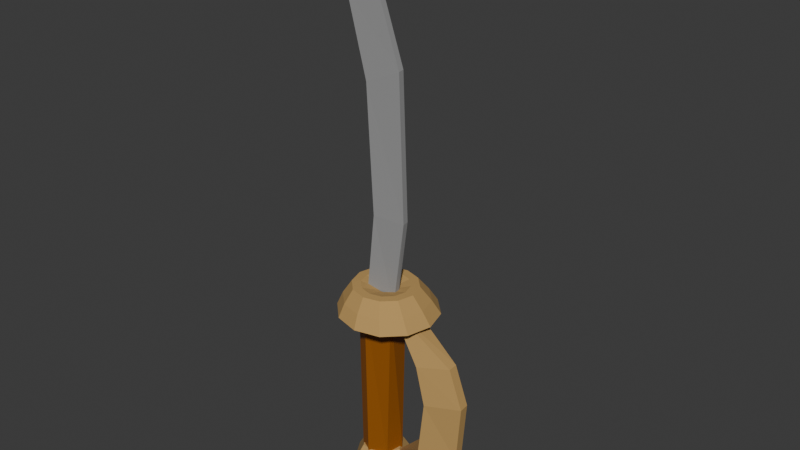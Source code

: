# Source: sword.blend  (saved by Blender 4.3.34; exported with 4.5.12 LTS)
import bpy
from mathutils import Matrix  # noqa: F401  (used for matrix-valued properties, if any)

bpy.ops.wm.read_factory_settings(use_empty=True)
scene = bpy.context.scene
scene.name = 'Scene'

# ---- collections
col_collection = bpy.data.collections.new('Collection'); scene.collection.children.link(col_collection)

# ---- materials (node trees are filled in below, after node groups)
mat_handle = bpy.data.materials.new('Handle')
mat_head = bpy.data.materials.new('Head')
mat_leather = bpy.data.materials.new('Leather')

# ---- material node trees
mat_handle.use_nodes = True; mat_handle.node_tree.nodes.clear()
_N = mat_handle.node_tree.nodes; _L = mat_handle.node_tree.links
n0 = _N.new('ShaderNodeBsdfPrincipled'); n0.name = 'Principled BSDF'; n0.location = (10, 300)
n0.inputs[0].default_value = (0.4942, 0.3019, 0.09938, 1.0)
n0.inputs[2].default_value = 1.0
n1 = _N.new('ShaderNodeOutputMaterial'); n1.name = 'Material Output'; n1.location = (300, 300)
_L.new(n0.outputs[0], n1.inputs[0])
n1.is_active_output = True
mat_head.use_nodes = True; mat_head.node_tree.nodes.clear()
_N = mat_head.node_tree.nodes; _L = mat_head.node_tree.links
n0 = _N.new('ShaderNodeBsdfPrincipled'); n0.name = 'Principled BSDF'; n0.location = (10, 300)
n0.inputs[0].default_value = (0.2912, 0.2912, 0.2912, 1.0)
n0.inputs[2].default_value = 1.0
n1 = _N.new('ShaderNodeOutputMaterial'); n1.name = 'Material Output'; n1.location = (300, 300)
_L.new(n0.outputs[0], n1.inputs[0])
n1.is_active_output = True
mat_leather.use_nodes = True; mat_leather.node_tree.nodes.clear()
_N = mat_leather.node_tree.nodes; _L = mat_leather.node_tree.links
n0 = _N.new('ShaderNodeBsdfPrincipled'); n0.name = 'Principled BSDF'; n0.location = (10, 300)
n0.inputs[0].default_value = (0.3112, 0.09531, 0.005897, 1.0)
n1 = _N.new('ShaderNodeOutputMaterial'); n1.name = 'Material Output'; n1.location = (300, 300)
_L.new(n0.outputs[0], n1.inputs[0])
n1.is_active_output = True

# ---- world
world_world = bpy.data.worlds.new('World'); scene.world = world_world
world_world.use_nodes = True; world_world.node_tree.nodes.clear()
_N = world_world.node_tree.nodes; _L = world_world.node_tree.links
n0 = _N.new('ShaderNodeOutputWorld'); n0.name = 'World Output'; n0.location = (300, 300)
n1 = _N.new('ShaderNodeBackground'); n1.name = 'Background'; n1.location = (10, 300)
n1.inputs[0].default_value = (0.05088, 0.05088, 0.05088, 1.0)
_L.new(n1.outputs[0], n0.inputs[0])
n0.is_active_output = True
world_world.color = (0.05088, 0.05088, 0.05088)
world_world.sun_shadow_jitter_overblur = 0.0

# ---- meshes
me_cube_010 = bpy.data.meshes.new('Cube.010')
me_cube_010.from_pydata([(0.0814, -0.6647, -0.06861), (0.08558, -0.7282, -0.07189), (0.07928, -0.7268, 0.08145), (0.0751, -0.6728, 0.08472), (0.0908, -0.6695, 0.02059), (0.09498, -0.7269, 0.01732), (0.02673, -0.7229, 0.1676), (0.01224, -0.7172, -0.1312), (0.01781, -0.6851, -0.1272), (0.02231, -0.6807, 0.1651), (0.1394, -0.7013, -0.08133), (0.1383, -0.6847, -0.08049), (0.1278, -0.7066, 0.08714), (0.1272, -0.69, 0.08725), (0.1502, -0.7052, 0.02133), (0.1492, -0.6886, 0.02216), (0.02231, -0.6807, 0.1651), (0.01781, -0.6851, -0.1272), (0.02673, -0.7229, 0.1676), (0.01224, -0.7172, -0.1312), (-0.008847, -0.6649, -0.1238), (-0.004248, -0.6707, 0.1709), (0.01781, -0.6851, -0.1272), (0.02115, -0.6807, 0.1661), (0.01224, -0.7172, -0.1312), (0.02583, -0.7229, 0.1682), (-0.01819, -0.7289, -0.1348), (-0.01678, -0.7348, 0.1654), (-0.03815, -0.7187, -0.1296), (-0.03742, -0.7246, 0.1722), (-0.03927, -0.6776, -0.1274), (-0.0339, -0.6834, 0.1685), (0.01846, -0.7075, 0.1577), (-0.09093, -0.7146, 0.7791), (0.01835, -0.6978, 0.1578), (-0.09171, -0.705, 0.7796), (0.02939, -0.6978, 0.5366), (0.03024, -0.7083, 0.536), (-0.01854, -0.701, 0.6862), (-0.01769, -0.7115, 0.6856), (0.03735, -0.6973, 0.3037), (0.03829, -0.7078, 0.3031), (-0.09334, -0.6994, 0.765), (-0.02726, -0.6945, 0.1595), (-0.02673, -0.717, 0.1593), (-0.08997, -0.7205, 0.7629), (-0.02343, -0.7158, 0.5124), (-0.02678, -0.6949, 0.5145), (-0.05928, -0.696, 0.6425), (-0.05594, -0.7169, 0.6403), (-0.01243, -0.7157, 0.3058), (-0.0161, -0.6948, 0.3084), (-0.01243, -0.7157, 0.3058), (-0.0161, -0.6948, 0.3084), (0.08755, -0.7034, 0.1454), (0.05334, -0.7036, 0.1879), (0.03902, -0.7037, 0.1882), (0.008894, -0.704, 0.1791), (0.0212, -0.7039, 0.1541), (0.04808, -0.7037, 0.1535), (0.07632, -0.6628, 0.1455), (0.04601, -0.6771, 0.188), (0.03367, -0.6843, 0.1883), (0.007498, -0.6989, 0.1792), (0.01804, -0.6924, 0.1541), (0.0412, -0.6788, 0.1536), (0.04629, -0.6332, 0.1461), (0.02641, -0.6578, 0.1884), (0.01936, -0.6702, 0.1886), (0.003765, -0.6952, 0.1792), (0.009584, -0.6841, 0.1543), (0.02283, -0.6607, 0.154), (0.005499, -0.6226, 0.1469), (-0.0001975, -0.6509, 0.1889), (-8.187e-05, -0.6652, 0.1889), (-0.001303, -0.6939, 0.1793), (-0.001901, -0.6811, 0.1545), (-0.002118, -0.6543, 0.1545), (-0.03511, -0.6339, 0.1477), (-0.02669, -0.6582, 0.1895), (-0.01944, -0.6706, 0.1893), (-0.00635, -0.6953, 0.1794), (-0.01334, -0.6843, 0.1547), (-0.02696, -0.6611, 0.155), (-0.06467, -0.6639, 0.1483), (-0.04597, -0.6778, 0.1899), (-0.03352, -0.6849, 0.1896), (-0.01002, -0.699, 0.1795), (-0.02166, -0.6928, 0.1549), (-0.04504, -0.6795, 0.1553), (-0.07524, -0.7047, 0.1486), (-0.05288, -0.7044, 0.19), (-0.03856, -0.7043, 0.1898), (-0.01134, -0.7041, 0.1795), (-0.02464, -0.7042, 0.155), (-0.05151, -0.7045, 0.1555), (-0.06401, -0.7453, 0.1484), (-0.04555, -0.7309, 0.1899), (-0.03321, -0.7237, 0.1897), (-0.009941, -0.7092, 0.1795), (-0.02147, -0.7157, 0.1549), (-0.04464, -0.7293, 0.1554), (-0.03398, -0.7749, 0.1479), (-0.02595, -0.7502, 0.1896), (-0.0189, -0.7378, 0.1894), (-0.006209, -0.7128, 0.1794), (-0.01302, -0.724, 0.1548), (-0.02626, -0.7474, 0.1551), (0.006812, -0.7854, 0.1471), (0.0006587, -0.7571, 0.189), (0.0005436, -0.7428, 0.189), (-0.00114, -0.7141, 0.1793), (-0.001532, -0.727, 0.1545), (-0.001315, -0.7539, 0.1546), (0.04742, -0.7742, 0.1462), (0.02715, -0.7498, 0.1885), (0.0199, -0.7374, 0.1886), (0.003907, -0.7128, 0.1792), (0.009904, -0.7238, 0.1543), (0.02353, -0.747, 0.1541), (0.07698, -0.7442, 0.1456), (0.04644, -0.7302, 0.1881), (0.03398, -0.7231, 0.1883), (0.007579, -0.709, 0.1792), (0.01823, -0.7154, 0.1541), (0.04161, -0.7286, 0.1537), (0.07226, -0.7035, 0.1664), (0.06268, -0.6688, 0.1665), (0.03707, -0.6436, 0.167), (0.002286, -0.6346, 0.1677), (-0.03235, -0.6442, 0.1684), (-0.05755, -0.6698, 0.1689), (-0.06657, -0.7046, 0.1691), (-0.05699, -0.7392, 0.169), (-0.03138, -0.7644, 0.1685), (0.003405, -0.7734, 0.1678), (0.03804, -0.7639, 0.1671), (0.06324, -0.7382, 0.1666), (0.03881, -0.6973, -0.1517), (0.02138, -0.6973, -0.1211), (-0.01387, -0.6973, -0.1208), (-0.03171, -0.6973, -0.1512), (-0.01429, -0.6973, -0.1819), (0.02097, -0.6973, -0.1821), (0.01261, -0.6519, -0.1515), (0.004007, -0.6672, -0.121), (-0.01362, -0.6977, -0.1208), (-0.02265, -0.713, -0.1513), (-0.01404, -0.6977, -0.1819), (0.003591, -0.6672, -0.182), (-0.03977, -0.6519, -0.1512), (-0.03075, -0.6672, -0.1207), (-0.01312, -0.6977, -0.1208), (-0.004512, -0.713, -0.1514), (-0.01354, -0.6977, -0.1819), (-0.03116, -0.6672, -0.1818), (-0.06596, -0.6973, -0.151), (-0.04813, -0.6973, -0.1206), (-0.01287, -0.6973, -0.1208), (0.004554, -0.6973, -0.1515), (-0.01328, -0.6973, -0.1819), (-0.04854, -0.6973, -0.1817), (-0.03977, -0.7427, -0.1512), (-0.03075, -0.7274, -0.1207), (-0.01312, -0.6969, -0.1208), (-0.004512, -0.6816, -0.1514), (-0.01354, -0.6969, -0.1819), (-0.03116, -0.7274, -0.1818), (0.01261, -0.7427, -0.1515), (0.004007, -0.7274, -0.121), (-0.01362, -0.6969, -0.1208), (-0.02265, -0.6816, -0.1513), (-0.01404, -0.6969, -0.1819), (0.003591, -0.7274, -0.182)], [(52, 53)], [(3, 2, 6, 9), (17, 11, 10, 19), (16, 13, 3, 9), (17, 19, 7, 8), (19, 10, 1, 7), (15, 11, 0, 4), (18, 16, 9, 6), (10, 14, 5, 1), (14, 12, 2, 5), (11, 15, 14, 10), (2, 3, 4, 5), (13, 15, 4, 3), (0, 1, 5, 4), (12, 18, 6, 2), (13, 16, 18, 12), (1, 0, 8, 7), (11, 17, 8, 0), (15, 13, 12, 14), (20, 21, 23, 22), (22, 23, 25, 24), (24, 25, 27, 26), (26, 27, 29, 28), (23, 21, 31, 29, 27, 25), (28, 29, 31, 30), (30, 31, 21, 20), (20, 22, 24, 26, 28, 30), (38, 35, 33, 39), (40, 36, 37, 41), (36, 38, 39, 37), (34, 40, 41, 32), (36, 40, 51, 47), (32, 41, 50, 44), (37, 39, 49, 46), (35, 38, 48, 42), (38, 36, 47, 48), (41, 37, 46, 50), (39, 33, 45, 49), (33, 35, 42, 45), (34, 32, 44, 43), (40, 34, 43, 51), (50, 51, 43, 44), (51, 50, 46, 47), (49, 48, 47, 46), (48, 49, 45, 42), (126, 127, 61, 55), (55, 61, 62, 56), (56, 62, 63, 57), (57, 63, 64, 58), (58, 64, 65, 59), (59, 65, 60, 54), (127, 128, 67, 61), (61, 67, 68, 62), (62, 68, 69, 63), (63, 69, 70, 64), (64, 70, 71, 65), (65, 71, 66, 60), (128, 129, 73, 67), (67, 73, 74, 68), (68, 74, 75, 69), (69, 75, 76, 70), (70, 76, 77, 71), (71, 77, 72, 66), (129, 130, 79, 73), (73, 79, 80, 74), (74, 80, 81, 75), (75, 81, 82, 76), (76, 82, 83, 77), (77, 83, 78, 72), (130, 131, 85, 79), (79, 85, 86, 80), (80, 86, 87, 81), (81, 87, 88, 82), (82, 88, 89, 83), (83, 89, 84, 78), (131, 132, 91, 85), (85, 91, 92, 86), (86, 92, 93, 87), (87, 93, 94, 88), (88, 94, 95, 89), (89, 95, 90, 84), (132, 133, 97, 91), (91, 97, 98, 92), (92, 98, 99, 93), (93, 99, 100, 94), (94, 100, 101, 95), (95, 101, 96, 90), (133, 134, 103, 97), (97, 103, 104, 98), (98, 104, 105, 99), (99, 105, 106, 100), (100, 106, 107, 101), (101, 107, 102, 96), (134, 135, 109, 103), (103, 109, 110, 104), (104, 110, 111, 105), (105, 111, 112, 106), (106, 112, 113, 107), (107, 113, 108, 102), (135, 136, 115, 109), (109, 115, 116, 110), (110, 116, 117, 111), (111, 117, 118, 112), (112, 118, 119, 113), (113, 119, 114, 108), (136, 137, 121, 115), (115, 121, 122, 116), (116, 122, 123, 117), (117, 123, 124, 118), (118, 124, 125, 119), (119, 125, 120, 114), (137, 126, 55, 121), (121, 55, 56, 122), (122, 56, 57, 123), (123, 57, 58, 124), (124, 58, 59, 125), (125, 59, 54, 120), (120, 54, 126, 137), (114, 120, 137, 136), (108, 114, 136, 135), (102, 108, 135, 134), (96, 102, 134, 133), (90, 96, 133, 132), (84, 90, 132, 131), (78, 84, 131, 130), (72, 78, 130, 129), (66, 72, 129, 128), (60, 66, 128, 127), (54, 60, 127, 126), (138, 144, 145, 139), (139, 145, 146, 140), (140, 146, 147, 141), (141, 147, 148, 142), (142, 148, 149, 143), (143, 149, 144, 138), (144, 150, 151, 145), (145, 151, 152, 146), (146, 152, 153, 147), (147, 153, 154, 148), (148, 154, 155, 149), (149, 155, 150, 144), (150, 156, 157, 151), (151, 157, 158, 152), (152, 158, 159, 153), (153, 159, 160, 154), (154, 160, 161, 155), (155, 161, 156, 150), (156, 162, 163, 157), (157, 163, 164, 158), (158, 164, 165, 159), (159, 165, 166, 160), (160, 166, 167, 161), (161, 167, 162, 156), (162, 168, 169, 163), (163, 169, 170, 164), (164, 170, 171, 165), (165, 171, 172, 166), (166, 172, 173, 167), (167, 173, 168, 162), (168, 138, 139, 169), (169, 139, 140, 170), (170, 140, 141, 171), (171, 141, 142, 172), (172, 142, 143, 173), (173, 143, 138, 168)])
me_cube_010.polygons.foreach_set('material_index', [0, 0, 0, 1, 0, 0, 1, 0, 0, 0, 0, 0, 0, 0, 0, 0, 0, 0, 2, 2, 2, 2, 0, 2, 2, 0, 1, 1, 1, 1, 1, 1, 1, 1, 1, 1, 1, 1, 1, 1, 1, 1, 1, 1, 0, 0, 0, 0, 0, 0, 0, 0, 0, 0, 0, 0, 0, 0, 0, 0, 0, 0, 0, 0, 0, 0, 0, 0, 0, 0, 0, 0, 0, 0, 0, 0, 0, 0, 0, 0, 0, 0, 0, 0, 0, 0, 0, 0, 0, 0, 0, 0, 0, 0, 0, 0, 0, 0, 0, 0, 0, 0, 0, 0, 0, 0, 0, 0, 0, 0, 0, 0, 0, 0, 0, 0, 0, 0, 0, 0, 0, 0, 0, 0, 0, 0, 0, 0, 0, 0, 0, 0, 0, 0, 0, 0, 0, 0, 0, 0, 0, 0, 0, 0, 0, 0, 0, 0, 0, 0, 0, 0, 0, 0, 0, 0, 0, 0, 0, 0, 0, 0, 0, 0])
_uv = me_cube_010.uv_layers.new(name='UVMap')
_uv.uv.foreach_set('vector', [0.5661, 0.5167, 0.5661, 0.7333, 0.6088, 0.7333, 0.6088, 0.5167, 0.3961, 0.5218, 0.4908, 0.5218, 0.4908, 0.7282, 0.3961, 0.7282, 0.6039, 0.5218, 0.5631, 0.5218, 0.5661, 0.5167, 0.6088, 0.5167, 0.3961, 0.5218, 0.3961, 0.7282, 0.3912, 0.7333, 0.3912, 0.5167, 0.3961, 0.7282, 0.4908, 0.7282, 0.4904, 0.7333, 0.3912, 0.7333, 0.5224, 0.5218, 0.4908, 0.5218, 0.4904, 0.5167, 0.5234, 0.5167, 0.6039, 0.7282, 0.6039, 0.5218, 0.6088, 0.5167, 0.6088, 0.7333, 0.4908, 0.7282, 0.5224, 0.7282, 0.5234, 0.7333, 0.4904, 0.7333, 0.5224, 0.7282, 0.5631, 0.7282, 0.5661, 0.7333, 0.5234, 0.7333, 0.4908, 0.5218, 0.5224, 0.5218, 0.5224, 0.7282, 0.4908, 0.7282, 0.5661, 0.7333, 0.5661, 0.5167, 0.5234, 0.5167, 0.5234, 0.7333, 0.5631, 0.5218, 0.5224, 0.5218, 0.5234, 0.5167, 0.5661, 0.5167, 0.4904, 0.5167, 0.4904, 0.7333, 0.5234, 0.7333, 0.5234, 0.5167, 0.5631, 0.7282, 0.6039, 0.7282, 0.6088, 0.7333, 0.5661, 0.7333, 0.5631, 0.5218, 0.6039, 0.5218, 0.6039, 0.7282, 0.5631, 0.7282, 0.4904, 0.7333, 0.4904, 0.5167, 0.3912, 0.5167, 0.3912, 0.7333, 0.4908, 0.5218, 0.3961, 0.5218, 0.3912, 0.5167, 0.4904, 0.5167, 0.5224, 0.5218, 0.5631, 0.5218, 0.5631, 0.7282, 0.5224, 0.7282, 1.0, 0.5, 1.0, 1.0, 0.8333, 1.0, 0.8333, 0.5, 0.8333, 0.5, 0.8333, 1.0, 0.6667, 1.0, 0.6667, 0.5, 0.6667, 0.5, 0.6667, 1.0, 0.5, 1.0, 0.5, 0.5, 0.5, 0.5, 0.5, 1.0, 0.3333, 1.0, 0.3333, 0.5, 0.4578, 0.37, 0.25, 0.49, 0.04215, 0.37, 0.04215, 0.13, 0.25, 0.01, 0.4578, 0.13, 0.3333, 0.5, 0.3333, 1.0, 0.1667, 1.0, 0.1667, 0.5, 0.1667, 0.5, 0.1667, 1.0, -8.941e-08, 1.0, -8.941e-08, 0.5, 0.75, 0.49, 0.9578, 0.37, 0.9578, 0.13, 0.75, 0.01, 0.5422, 0.13, 0.5422, 0.37, 0.5631, 0.5218, 0.6039, 0.5218, 0.6039, 0.7282, 0.5631, 0.7282, 0.4908, 0.5218, 0.5224, 0.5218, 0.5224, 0.7282, 0.4908, 0.7282, 0.5224, 0.5218, 0.5631, 0.5218, 0.5631, 0.7282, 0.5224, 0.7282, 0.3961, 0.5218, 0.4908, 0.5218, 0.4908, 0.7282, 0.3961, 0.7282, 0.5224, 0.5218, 0.4908, 0.5218, 0.4904, 0.5167, 0.5234, 0.5167, 0.3961, 0.7282, 0.4908, 0.7282, 0.4904, 0.7333, 0.3912, 0.7333, 0.5224, 0.7282, 0.5631, 0.7282, 0.5661, 0.7333, 0.5234, 0.7333, 0.6039, 0.5218, 0.5631, 0.5218, 0.5661, 0.5167, 0.6088, 0.5167, 0.5631, 0.5218, 0.5224, 0.5218, 0.5234, 0.5167, 0.5661, 0.5167, 0.4908, 0.7282, 0.5224, 0.7282, 0.5234, 0.7333, 0.4904, 0.7333, 0.5631, 0.7282, 0.6039, 0.7282, 0.6088, 0.7333, 0.5661, 0.7333, 0.6039, 0.7282, 0.6039, 0.5218, 0.6088, 0.5167, 0.6088, 0.7333, 0.3961, 0.5218, 0.3961, 0.7282, 0.3912, 0.7333, 0.3912, 0.5167, 0.4908, 0.5218, 0.3961, 0.5218, 0.3912, 0.5167, 0.4904, 0.5167, 0.4904, 0.7333, 0.4904, 0.5167, 0.3912, 0.5167, 0.3912, 0.7333, 0.4904, 0.5167, 0.4904, 0.7333, 0.5234, 0.7333, 0.5234, 0.5167, 0.5661, 0.7333, 0.5661, 0.5167, 0.5234, 0.5167, 0.5234, 0.7333, 0.5661, 0.5167, 0.5661, 0.7333, 0.6088, 0.7333, 0.6088, 0.5167, 0.5, 0.5833, 0.5833, 0.5833, 0.5833, 0.6667, 0.5, 0.6667, 0.5, 0.6667, 0.5833, 0.6667, 0.5833, 0.8333, 0.5, 0.8333, 0.5, 0.8333, 0.5833, 0.8333, 0.5833, 1.0, 0.5, 1.0, 0.5, -1.11e-16, 0.5833, -1.11e-16, 0.5833, 0.1667, 0.5, 0.1667, 0.5, 0.1667, 0.5833, 0.1667, 0.5833, 0.3333, 0.5, 0.3333, 0.5, 0.3333, 0.5833, 0.3333, 0.5833, 0.5, 0.5, 0.5, 0.5833, 0.5833, 0.6667, 0.5833, 0.6667, 0.6667, 0.5833, 0.6667, 0.5833, 0.6667, 0.6667, 0.6667, 0.6667, 0.8333, 0.5833, 0.8333, 0.5833, 0.8333, 0.6667, 0.8333, 0.6667, 1.0, 0.5833, 1.0, 0.5833, -1.11e-16, 0.6667, -1.11e-16, 0.6667, 0.1667, 0.5833, 0.1667, 0.5833, 0.1667, 0.6667, 0.1667, 0.6667, 0.3333, 0.5833, 0.3333, 0.5833, 0.3333, 0.6667, 0.3333, 0.6667, 0.5, 0.5833, 0.5, 0.6667, 0.5833, 0.75, 0.5833, 0.75, 0.6667, 0.6667, 0.6667, 0.6667, 0.6667, 0.75, 0.6667, 0.75, 0.8333, 0.6667, 0.8333, 0.6667, 0.8333, 0.75, 0.8333, 0.75, 1.0, 0.6667, 1.0, 0.6667, -1.11e-16, 0.75, -1.11e-16, 0.75, 0.1667, 0.6667, 0.1667, 0.6667, 0.1667, 0.75, 0.1667, 0.75, 0.3333, 0.6667, 0.3333, 0.6667, 0.3333, 0.75, 0.3333, 0.75, 0.5, 0.6667, 0.5, 0.75, 0.5833, 0.8333, 0.5833, 0.8333, 0.6667, 0.75, 0.6667, 0.75, 0.6667, 0.8333, 0.6667, 0.8333, 0.8333, 0.75, 0.8333, 0.75, 0.8333, 0.8333, 0.8333, 0.8333, 1.0, 0.75, 1.0, 0.75, -1.11e-16, 0.8333, -1.11e-16, 0.8333, 0.1667, 0.75, 0.1667, 0.75, 0.1667, 0.8333, 0.1667, 0.8333, 0.3333, 0.75, 0.3333, 0.75, 0.3333, 0.8333, 0.3333, 0.8333, 0.5, 0.75, 0.5, 0.8333, 0.5833, 0.9167, 0.5833, 0.9167, 0.6667, 0.8333, 0.6667, 0.8333, 0.6667, 0.9167, 0.6667, 0.9167, 0.8333, 0.8333, 0.8333, 0.8333, 0.8333, 0.9167, 0.8333, 0.9167, 1.0, 0.8333, 1.0, 0.8333, -1.11e-16, 0.9167, -1.11e-16, 0.9167, 0.1667, 0.8333, 0.1667, 0.8333, 0.1667, 0.9167, 0.1667, 0.9167, 0.3333, 0.8333, 0.3333, 0.8333, 0.3333, 0.9167, 0.3333, 0.9167, 0.5, 0.8333, 0.5, 0.9167, 0.5833, 1.0, 0.5833, 1.0, 0.6667, 0.9167, 0.6667, 0.9167, 0.6667, 1.0, 0.6667, 1.0, 0.8333, 0.9167, 0.8333, 0.9167, 0.8333, 1.0, 0.8333, 1.0, 1.0, 0.9167, 1.0, 0.9167, -1.11e-16, 1.0, -1.11e-16, 1.0, 0.1667, 0.9167, 0.1667, 0.9167, 0.1667, 1.0, 0.1667, 1.0, 0.3333, 0.9167, 0.3333, 0.9167, 0.3333, 1.0, 0.3333, 1.0, 0.5, 0.9167, 0.5, 2.22e-16, 0.5833, 0.08333, 0.5833, 0.08333, 0.6667, 2.22e-16, 0.6667, 2.22e-16, 0.6667, 0.08333, 0.6667, 0.08333, 0.8333, 2.22e-16, 0.8333, 2.22e-16, 0.8333, 0.08333, 0.8333, 0.08333, 1.0, 2.22e-16, 1.0, 2.22e-16, -1.11e-16, 0.08333, -1.11e-16, 0.08333, 0.1667, 2.22e-16, 0.1667, 2.22e-16, 0.1667, 0.08333, 0.1667, 0.08333, 0.3333, 2.22e-16, 0.3333, 2.22e-16, 0.3333, 0.08333, 0.3333, 0.08333, 0.5, 2.22e-16, 0.5, 0.08333, 0.5833, 0.1667, 0.5833, 0.1667, 0.6667, 0.08333, 0.6667, 0.08333, 0.6667, 0.1667, 0.6667, 0.1667, 0.8333, 0.08333, 0.8333, 0.08333, 0.8333, 0.1667, 0.8333, 0.1667, 1.0, 0.08333, 1.0, 0.08333, -1.11e-16, 0.1667, -1.11e-16, 0.1667, 0.1667, 0.08333, 0.1667, 0.08333, 0.1667, 0.1667, 0.1667, 0.1667, 0.3333, 0.08333, 0.3333, 0.08333, 0.3333, 0.1667, 0.3333, 0.1667, 0.5, 0.08333, 0.5, 0.1667, 0.5833, 0.25, 0.5833, 0.25, 0.6667, 0.1667, 0.6667, 0.1667, 0.6667, 0.25, 0.6667, 0.25, 0.8333, 0.1667, 0.8333, 0.1667, 0.8333, 0.25, 0.8333, 0.25, 1.0, 0.1667, 1.0, 0.1667, -1.11e-16, 0.25, -1.11e-16, 0.25, 0.1667, 0.1667, 0.1667, 0.1667, 0.1667, 0.25, 0.1667, 0.25, 0.3333, 0.1667, 0.3333, 0.1667, 0.3333, 0.25, 0.3333, 0.25, 0.5, 0.1667, 0.5, 0.25, 0.5833, 0.3333, 0.5833, 0.3333, 0.6667, 0.25, 0.6667, 0.25, 0.6667, 0.3333, 0.6667, 0.3333, 0.8333, 0.25, 0.8333, 0.25, 0.8333, 0.3333, 0.8333, 0.3333, 1.0, 0.25, 1.0, 0.25, -1.11e-16, 0.3333, -1.11e-16, 0.3333, 0.1667, 0.25, 0.1667, 0.25, 0.1667, 0.3333, 0.1667, 0.3333, 0.3333, 0.25, 0.3333, 0.25, 0.3333, 0.3333, 0.3333, 0.3333, 0.5, 0.25, 0.5, 0.3333, 0.5833, 0.4167, 0.5833, 0.4167, 0.6667, 0.3333, 0.6667, 0.3333, 0.6667, 0.4167, 0.6667, 0.4167, 0.8333, 0.3333, 0.8333, 0.3333, 0.8333, 0.4167, 0.8333, 0.4167, 1.0, 0.3333, 1.0, 0.3333, -1.11e-16, 0.4167, -1.11e-16, 0.4167, 0.1667, 0.3333, 0.1667, 0.3333, 0.1667, 0.4167, 0.1667, 0.4167, 0.3333, 0.3333, 0.3333, 0.3333, 0.3333, 0.4167, 0.3333, 0.4167, 0.5, 0.3333, 0.5, 0.4167, 0.5833, 0.5, 0.5833, 0.5, 0.6667, 0.4167, 0.6667, 0.4167, 0.6667, 0.5, 0.6667, 0.5, 0.8333, 0.4167, 0.8333, 0.4167, 0.8333, 0.5, 0.8333, 0.5, 1.0, 0.4167, 1.0, 0.4167, -1.11e-16, 0.5, -1.11e-16, 0.5, 0.1667, 0.4167, 0.1667, 0.4167, 0.1667, 0.5, 0.1667, 0.5, 0.3333, 0.4167, 0.3333, 0.4167, 0.3333, 0.5, 0.3333, 0.5, 0.5, 0.4167, 0.5, 0.4167, 0.5, 0.5, 0.5, 0.5, 0.5833, 0.4167, 0.5833, 0.3333, 0.5, 0.4167, 0.5, 0.4167, 0.5833, 0.3333, 0.5833, 0.25, 0.5, 0.3333, 0.5, 0.3333, 0.5833, 0.25, 0.5833, 0.1667, 0.5, 0.25, 0.5, 0.25, 0.5833, 0.1667, 0.5833, 0.08333, 0.5, 0.1667, 0.5, 0.1667, 0.5833, 0.08333, 0.5833, 2.22e-16, 0.5, 0.08333, 0.5, 0.08333, 0.5833, 2.22e-16, 0.5833, 0.9167, 0.5, 1.0, 0.5, 1.0, 0.5833, 0.9167, 0.5833, 0.8333, 0.5, 0.9167, 0.5, 0.9167, 0.5833, 0.8333, 0.5833, 0.75, 0.5, 0.8333, 0.5, 0.8333, 0.5833, 0.75, 0.5833, 0.6667, 0.5, 0.75, 0.5, 0.75, 0.5833, 0.6667, 0.5833, 0.5833, 0.5, 0.6667, 0.5, 0.6667, 0.5833, 0.5833, 0.5833, 0.5, 0.5, 0.5833, 0.5, 0.5833, 0.5833, 0.5, 0.5833, 0.5, 0.5, 0.6667, 0.5, 0.6667, 0.6667, 0.5, 0.6667, 0.5, 0.6667, 0.6667, 0.6667, 0.6667, 0.8333, 0.5, 0.8333, 0.5, 0.8333, 0.6667, 0.8333, 0.6667, 1.0, 0.5, 1.0, 0.5, -1.11e-16, 0.6667, -1.11e-16, 0.6667, 0.1667, 0.5, 0.1667, 0.5, 0.1667, 0.6667, 0.1667, 0.6667, 0.3333, 0.5, 0.3333, 0.5, 0.3333, 0.6667, 0.3333, 0.6667, 0.5, 0.5, 0.5, 0.6667, 0.5, 0.8333, 0.5, 0.8333, 0.6667, 0.6667, 0.6667, 0.6667, 0.6667, 0.8333, 0.6667, 0.8333, 0.8333, 0.6667, 0.8333, 0.6667, 0.8333, 0.8333, 0.8333, 0.8333, 1.0, 0.6667, 1.0, 0.6667, -1.11e-16, 0.8333, -1.11e-16, 0.8333, 0.1667, 0.6667, 0.1667, 0.6667, 0.1667, 0.8333, 0.1667, 0.8333, 0.3333, 0.6667, 0.3333, 0.6667, 0.3333, 0.8333, 0.3333, 0.8333, 0.5, 0.6667, 0.5, 0.8333, 0.5, 1.0, 0.5, 1.0, 0.6667, 0.8333, 0.6667, 0.8333, 0.6667, 1.0, 0.6667, 1.0, 0.8333, 0.8333, 0.8333, 0.8333, 0.8333, 1.0, 0.8333, 1.0, 1.0, 0.8333, 1.0, 0.8333, -1.11e-16, 1.0, -1.11e-16, 1.0, 0.1667, 0.8333, 0.1667, 0.8333, 0.1667, 1.0, 0.1667, 1.0, 0.3333, 0.8333, 0.3333, 0.8333, 0.3333, 1.0, 0.3333, 1.0, 0.5, 0.8333, 0.5, -1.11e-16, 0.5, 0.1667, 0.5, 0.1667, 0.6667, -1.11e-16, 0.6667, -1.11e-16, 0.6667, 0.1667, 0.6667, 0.1667, 0.8333, -1.11e-16, 0.8333, -1.11e-16, 0.8333, 0.1667, 0.8333, 0.1667, 1.0, -1.11e-16, 1.0, -1.11e-16, -1.11e-16, 0.1667, -1.11e-16, 0.1667, 0.1667, -1.11e-16, 0.1667, -1.11e-16, 0.1667, 0.1667, 0.1667, 0.1667, 0.3333, -1.11e-16, 0.3333, -1.11e-16, 0.3333, 0.1667, 0.3333, 0.1667, 0.5, -1.11e-16, 0.5, 0.1667, 0.5, 0.3333, 0.5, 0.3333, 0.6667, 0.1667, 0.6667, 0.1667, 0.6667, 0.3333, 0.6667, 0.3333, 0.8333, 0.1667, 0.8333, 0.1667, 0.8333, 0.3333, 0.8333, 0.3333, 1.0, 0.1667, 1.0, 0.1667, -1.11e-16, 0.3333, -1.11e-16, 0.3333, 0.1667, 0.1667, 0.1667, 0.1667, 0.1667, 0.3333, 0.1667, 0.3333, 0.3333, 0.1667, 0.3333, 0.1667, 0.3333, 0.3333, 0.3333, 0.3333, 0.5, 0.1667, 0.5, 0.3333, 0.5, 0.5, 0.5, 0.5, 0.6667, 0.3333, 0.6667, 0.3333, 0.6667, 0.5, 0.6667, 0.5, 0.8333, 0.3333, 0.8333, 0.3333, 0.8333, 0.5, 0.8333, 0.5, 1.0, 0.3333, 1.0, 0.3333, -1.11e-16, 0.5, -1.11e-16, 0.5, 0.1667, 0.3333, 0.1667, 0.3333, 0.1667, 0.5, 0.1667, 0.5, 0.3333, 0.3333, 0.3333, 0.3333, 0.3333, 0.5, 0.3333, 0.5, 0.5, 0.3333, 0.5])
me_cube_010.materials.append(mat_handle)
me_cube_010.materials.append(mat_head)
me_cube_010.materials.append(mat_leather)
me_cube_010.update()

# ---- objects
ob_sword = bpy.data.objects.new('Sword', me_cube_010)
ob_empty = bpy.data.objects.new('Empty', None)

# ---- transforms, parenting, visibility, modifiers, constraints
ob_sword.location = (0.0, 0.0, 0.0)
ob_empty.location = (-0.03686, -0.7095, 0.009501)
ob_empty.rotation_euler = (2.878e-08, -0.6031, -9.253e-08)
ob_empty.scale = (0.1102, 0.1102, 0.1102)

# ---- collection membership
col_collection.objects.link(ob_sword)
col_collection.objects.link(ob_empty)

# ---- scene / render settings (as saved in the file)
scene.frame_start = 1; scene.frame_end = 250; scene.frame_set(1)
scene.render.engine = 'BLENDER_EEVEE_NEXT'
bpy.context.view_layer.update()

# ---- added for rendering (the .blend has no active camera and no usable light): camera, sun
cam_auto = bpy.data.cameras.new('AutoCamera')
cam_auto.lens = 50.0
cam_auto.sensor_width = 36.0
cam_auto.clip_end = 1000.0
ob_auto_camera = bpy.data.objects.new('AutoCamera', cam_auto)
scene.collection.objects.link(ob_auto_camera)
ob_auto_camera.location = (0.958635, -1.82027, 1.04289)
ob_auto_camera.rotation_euler = (1.09748, -7.21219e-08, 0.694738)
scene.camera = ob_auto_camera
light_auto_sun = bpy.data.lights.new('AutoSun', 'SUN')
light_auto_sun.energy = 3.0
light_auto_sun.angle = 0.0523599
ob_auto_sun = bpy.data.objects.new('AutoSun', light_auto_sun)
scene.collection.objects.link(ob_auto_sun)
ob_auto_sun.rotation_euler = (0.872665, 0.174533, 0.523599)
bpy.context.view_layer.update()
